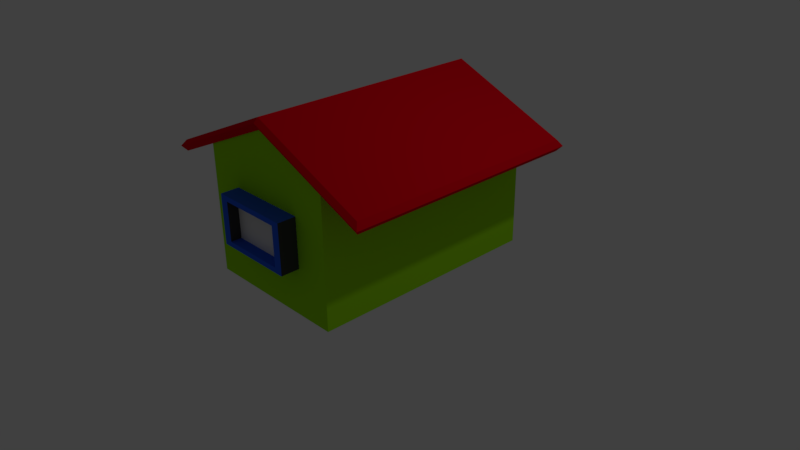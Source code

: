 # Source: sample.blend  (saved by Blender 2.77.0; exported with 4.5.12 LTS)
import bpy
from mathutils import Matrix  # noqa: F401  (used for matrix-valued properties, if any)

bpy.ops.wm.read_factory_settings(use_empty=True)
scene = bpy.context.scene
scene.name = 'Scene'

# ---- collections
col_collection_1 = bpy.data.collections.new('Collection 1'); scene.collection.children.link(col_collection_1)

# ---- materials (node trees are filled in below, after node groups)
mat_material_002 = bpy.data.materials.new('Material.002')
mat_material_002.alpha_threshold = 0.0
mat_material_002.use_transparent_shadow = False
mat_material_002.diffuse_color = (0.02959, 0.122, 0.8, 1.0)
mat_material_002.roughness = 0.5
mat_material_003 = bpy.data.materials.new('Material.003')
mat_material_003.alpha_threshold = 0.0
mat_material_003.use_transparent_shadow = False
mat_material_003.diffuse_color = (0.0578, 0.0578, 0.0578, 1.0)
mat_material_003.roughness = 0.5
mat_material_004 = bpy.data.materials.new('Material.004')
mat_material_004.alpha_threshold = 0.0
mat_material_004.use_transparent_shadow = False
mat_material_004.roughness = 0.5
mat_material = bpy.data.materials.new('Material')
mat_material.alpha_threshold = 0.0
mat_material.use_transparent_shadow = False
mat_material.diffuse_color = (0.8, 0.0, 0.009934, 1.0)
mat_material.roughness = 0.5
mat_material.line_color = (0.0, 0.0, 0.0, 1.0)
mat_material_001 = bpy.data.materials.new('Material.001')
mat_material_001.alpha_threshold = 0.0
mat_material_001.use_transparent_shadow = False
mat_material_001.diffuse_color = (0.3395, 0.8, 0.00644, 1.0)
mat_material_001.roughness = 0.5

# ---- material node trees

# ---- world
world_world = bpy.data.worlds.new('World'); scene.world = world_world
world_world.color = (0.05088, 0.05088, 0.05088)
world_world.use_sun_shadow = False
world_world.sun_shadow_jitter_overblur = 0.0
world_world.cycles.sampling_method = 'MANUAL'

# ---- cameras
cam_camera = bpy.data.cameras.new('Camera')
cam_camera.clip_end = 100.0
cam_camera.lens = 35.0
cam_camera.sensor_width = 32.0
cam_camera.sensor_height = 18.0
cam_camera.ortho_scale = 7.314
cam_camera.dof.focus_distance = 0.0
cam_camera.dof.aperture_fstop = 128.0

# ---- lights
light_lamp = bpy.data.lights.new('Lamp', 'POINT')
light_lamp.transmission_factor = 0.0
light_lamp.cutoff_distance = 30.0
light_lamp.energy = 100.0
light_lamp.shadow_buffer_clip_start = 1.001
light_lamp.shadow_soft_size = 0.1
light_lamp.shadow_maximum_resolution = 0.006
light_lamp.use_absolute_resolution = True

# ---- meshes
me_plane_002 = bpy.data.meshes.new('Plane.002')
me_plane_002.from_pydata([(0.5563, 0.8653, -0.3257), (-0.5214, 0.8653, -0.3257), (0.5563, 0.8653, 0.3194), (-0.5214, 0.8653, 0.3194), (-0.5214, 1.104, 0.3194), (0.5563, 1.104, 0.3194), (-0.5214, 1.104, -0.3257), (0.5563, 1.104, -0.3257), (0.4459, 0.8653, -0.2596), (-0.411, 0.8653, -0.2596), (0.4459, 0.8653, 0.2533), (-0.411, 0.8653, 0.2533), (0.4459, 1.008, -0.2596), (-0.411, 1.008, -0.2596), (0.4459, 1.008, 0.2533), (-0.411, 1.008, 0.2533)], [], [(3, 2, 10, 11), (0, 2, 5, 7), (1, 0, 7, 6), (6, 7, 5, 4), (2, 3, 4, 5), (3, 1, 6, 4), (8, 9, 13, 12), (2, 0, 8, 10), (0, 1, 9, 8), (1, 3, 11, 9), (13, 15, 14, 12), (9, 11, 15, 13), (11, 10, 14, 15), (10, 8, 12, 14)])
me_plane_002.polygons.foreach_set('material_index', [0, 1, 1, 0, 0, 0, 0, 0, 0, 0, 2, 1, 1, 0])
me_plane_002.materials.append(mat_material_002)
me_plane_002.materials.append(mat_material_003)
me_plane_002.materials.append(mat_material_004)
me_plane_002.use_remesh_preserve_volume = False
me_plane_002.use_remesh_preserve_attributes = False
me_plane_002.use_mirror_vertex_groups = False
me_plane_002.update()
me_plane_001 = bpy.data.meshes.new('Plane.001')
me_plane_001.from_pydata([(-1.581, -1.581, 0.0), (1.581, -1.581, 0.0), (-1.581, 1.581, 0.0), (1.581, 1.581, 0.0), (0.0, -1.581, 0.6815), (0.0, 1.581, 0.6815), (-1.581, -1.581, 0.1454), (1.581, -1.581, 0.1454), (-1.581, 1.581, 0.1454), (1.581, 1.581, 0.1454), (0.0, -1.581, 0.8269), (0.0, 1.581, 0.8269), (0.0, -1.636, 0.7699), (-1.636, -1.636, 0.06486), (1.636, 1.636, 0.06486), (1.636, -1.636, 0.06486), (-1.636, 1.636, 0.06486), (0.0, 1.636, 0.7699)], [], [(4, 5, 3, 1), (0, 2, 5, 4), (10, 7, 9, 11), (6, 10, 11, 8), (13, 12, 10, 6), (15, 14, 9, 7), (16, 13, 6, 8), (14, 17, 11, 9), (17, 16, 8, 11), (12, 15, 7, 10), (4, 1, 15, 12), (5, 2, 16, 17), (3, 5, 17, 14), (2, 0, 13, 16), (1, 3, 14, 15), (0, 4, 12, 13)])
me_plane_001.materials.append(mat_material)
me_plane_001.use_remesh_preserve_volume = False
me_plane_001.use_remesh_preserve_attributes = False
me_plane_001.use_mirror_vertex_groups = False
me_plane_001.update()
me_plane = bpy.data.meshes.new('Plane')
me_plane.from_pydata([(-1.0, 1.566, 0.0), (1.0, 1.566, 0.0), (-1.0, -1.566, 0.0), (1.0, -1.566, 0.0), (-1.0, 1.566, 1.687), (1.0, 1.566, 1.687), (-1.0, -1.566, 1.687), (1.0, -1.566, 1.687), (0.0, 1.566, 2.117), (0.0, -1.566, 2.117)], [], [(1, 3, 7, 5), (2, 0, 4, 6), (6, 9, 7, 3, 2), (8, 4, 0, 1, 5)])
me_plane.materials.append(mat_material_001)
me_plane.use_remesh_preserve_volume = False
me_plane.use_remesh_preserve_attributes = False
me_plane.use_mirror_vertex_groups = False
me_plane.update()

# ---- objects
ob_window = bpy.data.objects.new('WIndow', me_plane_002)
ob_roof = bpy.data.objects.new('Roof', me_plane_001)
ob_room = bpy.data.objects.new('Room', me_plane)
ob_lamp = bpy.data.objects.new('Lamp', light_lamp)
ob_camera = bpy.data.objects.new('Camera', cam_camera)

# ---- transforms, parenting, visibility, modifiers, constraints
ob_window.location = (-0.01743, -2.671, 0.9374)
ob_window.lineart.crease_threshold = 0.0
ob_roof.location = (0.0, 0.0, 1.423)
ob_roof.lineart.crease_threshold = 0.0
ob_room.location = (0.0, 0.0, 0.0)
ob_room.lineart.crease_threshold = 0.0
ob_lamp.location = (4.076, 1.005, 5.904)
ob_lamp.rotation_euler = (0.6503, 0.05522, 1.866)
ob_lamp.lock_rotations_4d = False
ob_lamp.empty_display_type = 'ARROWS'
ob_lamp.color = (0.0, 0.0, 0.0, 0.0)
ob_lamp.lineart.crease_threshold = 0.0
ob_camera.location = (7.481, -6.508, 5.344)
ob_camera.rotation_euler = (1.109, 0.01082, 0.8149)
ob_camera.lock_rotations_4d = False
ob_camera.empty_display_type = 'ARROWS'
ob_camera.color = (0.0, 0.0, 0.0, 0.0)
ob_camera.display_type = 'WIRE'
ob_camera.lineart.crease_threshold = 0.0

# ---- collection membership
col_collection_1.objects.link(ob_window)
col_collection_1.objects.link(ob_roof)
col_collection_1.objects.link(ob_room)
col_collection_1.objects.link(ob_lamp)
col_collection_1.objects.link(ob_camera)

# ---- scene / render settings (as saved in the file)
scene.camera = ob_camera
scene.frame_start = 1; scene.frame_end = 250; scene.frame_set(1)
scene.render.engine = 'BLENDER_EEVEE_NEXT'
scene.render.resolution_percentage = 50
scene.render.dither_intensity = 0.0
scene.cycles.use_denoising = False
scene.cycles.samples = 128
scene.cycles.sampling_pattern = 'TABULATED_SOBOL'
scene.cycles.light_sampling_threshold = 0.0
scene.cycles.use_adaptive_sampling = False
scene.cycles.use_light_tree = False
scene.cycles.blur_glossy = 0.0
scene.cycles.sample_clamp_indirect = 0.0
scene.view_settings.view_transform = 'Standard'
bpy.context.view_layer.update()
